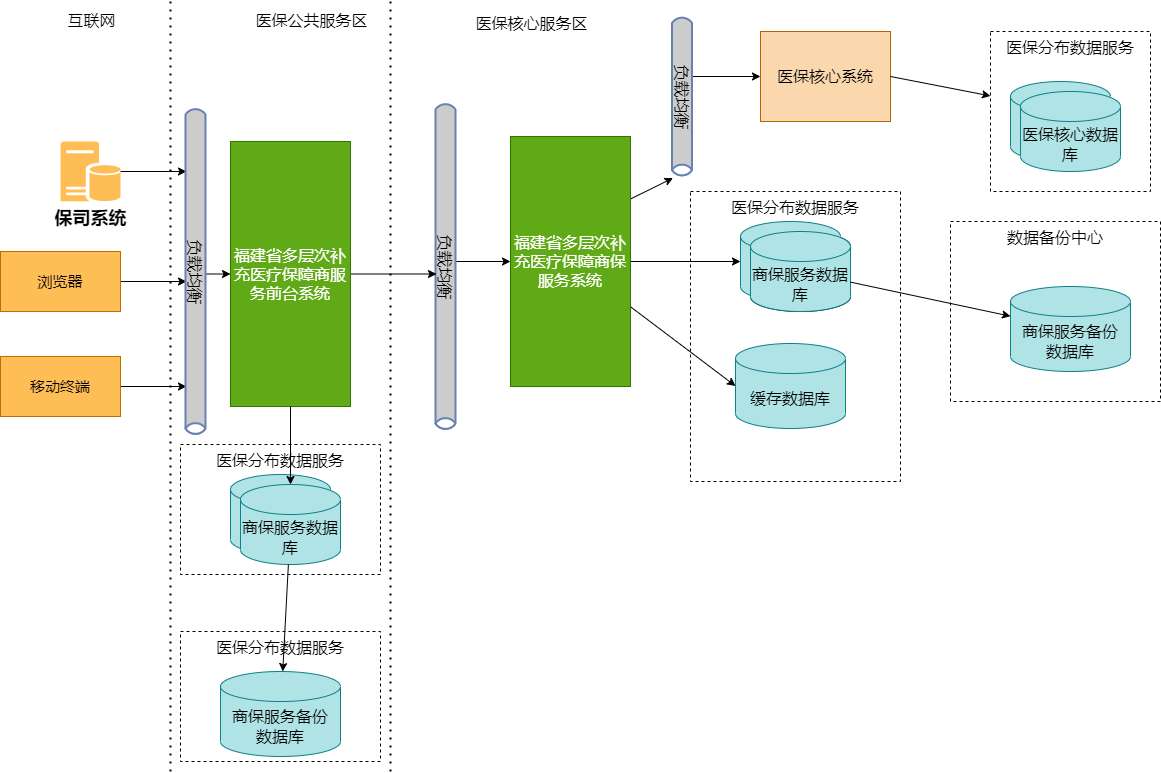

The diagram above was exported from draw.io. Its source (the exported page's mxGraphModel, read from the mxfile embedded in the PNG):
<mxGraphModel dx="1994" dy="790" grid="1" gridSize="10" guides="1" tooltips="1" connect="1" arrows="1" fold="1" page="1" pageScale="1" pageWidth="827" pageHeight="1169" math="0" shadow="0">
  <root>
    <mxCell id="0" />
    <mxCell id="1" parent="0" />
    <mxCell id="38" style="edgeStyle=none;html=1;fontSize=16;" edge="1" parent="1" source="2" target="37">
      <mxGeometry relative="1" as="geometry" />
    </mxCell>
    <mxCell id="2" value="保司系统" style="sketch=0;pointerEvents=1;shadow=0;dashed=0;html=1;strokeColor=none;labelPosition=center;verticalLabelPosition=bottom;verticalAlign=top;align=center;fillColor=#FEBD55;shape=mxgraph.mscae.enterprise.database_server;labelBackgroundColor=none;fontSize=18;fontColor=#000000;fontStyle=1" vertex="1" parent="1">
      <mxGeometry x="10" y="340" width="60" height="60" as="geometry" />
    </mxCell>
    <mxCell id="39" style="edgeStyle=none;html=1;fontSize=16;" edge="1" parent="1" source="6" target="37">
      <mxGeometry relative="1" as="geometry" />
    </mxCell>
    <mxCell id="6" value="浏览器" style="rounded=0;whiteSpace=wrap;html=1;fillColor=#FEBD55;fontColor=#000000;strokeColor=#BD7000;fontSize=15;" vertex="1" parent="1">
      <mxGeometry x="-50" y="450" width="120" height="60" as="geometry" />
    </mxCell>
    <mxCell id="40" style="edgeStyle=none;html=1;fontSize=16;" edge="1" parent="1" source="7" target="37">
      <mxGeometry relative="1" as="geometry" />
    </mxCell>
    <mxCell id="7" value="移动终端" style="rounded=0;whiteSpace=wrap;html=1;fillColor=#FEBD55;fontColor=#000000;strokeColor=#BD7000;fontSize=15;" vertex="1" parent="1">
      <mxGeometry x="-50" y="555" width="120" height="60" as="geometry" />
    </mxCell>
    <mxCell id="22" style="edgeStyle=none;html=1;entryX=0;entryY=0.5;entryDx=0;entryDy=0;fontSize=16;" edge="1" parent="1" source="8" target="16">
      <mxGeometry relative="1" as="geometry" />
    </mxCell>
    <mxCell id="8" value="负载均衡" style="html=1;outlineConnect=0;fillColor=#CCCCCC;strokeColor=#6881B3;gradientColor=none;gradientDirection=north;strokeWidth=2;shape=mxgraph.networks.bus;gradientColor=none;gradientDirection=north;fontColor=#000000;perimeter=backbonePerimeter;backboneSize=20;rotation=90;fontSize=16;" vertex="1" parent="1">
      <mxGeometry x="230" y="450" width="330" height="30" as="geometry" />
    </mxCell>
    <mxCell id="12" value="医保分布数据服务" style="rounded=0;whiteSpace=wrap;html=1;fontSize=16;verticalAlign=top;dashed=1;fillColor=none;" vertex="1" parent="1">
      <mxGeometry x="640" y="390" width="210" height="290" as="geometry" />
    </mxCell>
    <mxCell id="25" style="edgeStyle=none;html=1;entryX=0;entryY=0.5;entryDx=0;entryDy=0;entryPerimeter=0;fontSize=16;" edge="1" parent="1" source="16" target="19">
      <mxGeometry relative="1" as="geometry" />
    </mxCell>
    <mxCell id="31" style="edgeStyle=none;html=1;entryX=0;entryY=0.5;entryDx=0;entryDy=0;entryPerimeter=0;fontSize=16;" edge="1" parent="1" source="16" target="30">
      <mxGeometry relative="1" as="geometry" />
    </mxCell>
    <mxCell id="54" style="edgeStyle=none;html=1;exitX=1;exitY=0.25;exitDx=0;exitDy=0;fontSize=16;" edge="1" parent="1" source="16" target="51">
      <mxGeometry relative="1" as="geometry" />
    </mxCell>
    <mxCell id="16" value="福建省多层次补充医疗保障商保服务系统" style="rounded=0;whiteSpace=wrap;html=1;fontSize=16;fillColor=#60a917;fontColor=#ffffff;strokeColor=#2D7600;" vertex="1" parent="1">
      <mxGeometry x="460" y="335" width="120" height="250" as="geometry" />
    </mxCell>
    <mxCell id="27" value="商保服务数据库" style="shape=cylinder3;whiteSpace=wrap;html=1;boundedLbl=1;backgroundOutline=1;size=15;fontSize=16;" vertex="1" parent="1">
      <mxGeometry x="700" y="430" width="100" height="80" as="geometry" />
    </mxCell>
    <mxCell id="29" value="" style="group" vertex="1" connectable="0" parent="1">
      <mxGeometry x="690" y="420" width="110" height="90" as="geometry" />
    </mxCell>
    <mxCell id="19" value="" style="shape=cylinder3;whiteSpace=wrap;html=1;boundedLbl=1;backgroundOutline=1;size=15;fontSize=16;fillColor=#b0e3e6;strokeColor=#0e8088;" vertex="1" parent="29">
      <mxGeometry width="100" height="80" as="geometry" />
    </mxCell>
    <mxCell id="28" value="&lt;font color=&quot;#000000&quot;&gt;商保服务数据库&lt;/font&gt;" style="shape=cylinder3;whiteSpace=wrap;html=1;boundedLbl=1;backgroundOutline=1;size=15;fontSize=16;fillColor=#b0e3e6;strokeColor=#0e8088;" vertex="1" parent="29">
      <mxGeometry x="10" y="10" width="100" height="80" as="geometry" />
    </mxCell>
    <mxCell id="30" value="缓存数据库" style="shape=cylinder3;whiteSpace=wrap;html=1;boundedLbl=1;backgroundOutline=1;size=15;fontSize=16;fillColor=#b0e3e6;strokeColor=#0e8088;fontColor=#000000;" vertex="1" parent="1">
      <mxGeometry x="685" y="542" width="110" height="85" as="geometry" />
    </mxCell>
    <mxCell id="33" value="" style="endArrow=none;dashed=1;html=1;dashPattern=1 3;strokeWidth=2;fontSize=16;" edge="1" parent="1">
      <mxGeometry width="50" height="50" relative="1" as="geometry">
        <mxPoint x="120" y="970" as="sourcePoint" />
        <mxPoint x="120" y="200" as="targetPoint" />
      </mxGeometry>
    </mxCell>
    <mxCell id="34" value="互联网" style="edgeLabel;html=1;align=center;verticalAlign=middle;resizable=0;points=[];fontSize=16;labelBackgroundColor=none;" vertex="1" connectable="0" parent="33">
      <mxGeometry x="0.925" y="3" relative="1" as="geometry">
        <mxPoint x="-77" y="-11" as="offset" />
      </mxGeometry>
    </mxCell>
    <mxCell id="35" value="" style="endArrow=none;dashed=1;html=1;dashPattern=1 3;strokeWidth=2;fontSize=16;" edge="1" parent="1">
      <mxGeometry width="50" height="50" relative="1" as="geometry">
        <mxPoint x="340" y="970" as="sourcePoint" />
        <mxPoint x="340" y="200" as="targetPoint" />
      </mxGeometry>
    </mxCell>
    <mxCell id="36" value="医保公共服务区" style="edgeLabel;html=1;align=center;verticalAlign=middle;resizable=0;points=[];fontSize=16;labelBackgroundColor=none;" vertex="1" connectable="0" parent="35">
      <mxGeometry x="0.925" y="3" relative="1" as="geometry">
        <mxPoint x="-77" y="-11" as="offset" />
      </mxGeometry>
    </mxCell>
    <mxCell id="58" value="医保核心服务区" style="edgeLabel;html=1;align=center;verticalAlign=middle;resizable=0;points=[];fontSize=16;fontColor=#000000;labelBackgroundColor=none;" vertex="1" connectable="0" parent="35">
      <mxGeometry x="0.7214" relative="1" as="geometry">
        <mxPoint x="140" y="-86" as="offset" />
      </mxGeometry>
    </mxCell>
    <mxCell id="43" style="edgeStyle=none;html=1;entryX=0;entryY=0.5;entryDx=0;entryDy=0;fontSize=16;" edge="1" parent="1" source="37" target="42">
      <mxGeometry relative="1" as="geometry" />
    </mxCell>
    <mxCell id="37" value="负载均衡" style="html=1;outlineConnect=0;fillColor=#CCCCCC;strokeColor=#6881B3;gradientColor=none;gradientDirection=north;strokeWidth=2;shape=mxgraph.networks.bus;gradientColor=none;gradientDirection=north;fontColor=#000000;perimeter=backbonePerimeter;backboneSize=20;rotation=90;fontSize=16;" vertex="1" parent="1">
      <mxGeometry x="-20" y="455" width="330" height="30" as="geometry" />
    </mxCell>
    <mxCell id="49" style="edgeStyle=none;html=1;fontSize=16;" edge="1" parent="1" source="42" target="8">
      <mxGeometry relative="1" as="geometry" />
    </mxCell>
    <mxCell id="42" value="福建省多层次补充医疗保障商服务前台系统" style="rounded=0;whiteSpace=wrap;html=1;fontSize=16;fillColor=#60a917;fontColor=#ffffff;strokeColor=#2D7600;" vertex="1" parent="1">
      <mxGeometry x="180" y="340" width="120" height="265" as="geometry" />
    </mxCell>
    <mxCell id="44" value="医保分布数据服务" style="rounded=0;whiteSpace=wrap;html=1;fontSize=16;verticalAlign=top;dashed=1;fillColor=none;" vertex="1" parent="1">
      <mxGeometry x="130" y="643" width="200" height="130" as="geometry" />
    </mxCell>
    <mxCell id="45" value="" style="group" vertex="1" connectable="0" parent="1">
      <mxGeometry x="180" y="673" width="110" height="90" as="geometry" />
    </mxCell>
    <mxCell id="46" value="" style="shape=cylinder3;whiteSpace=wrap;html=1;boundedLbl=1;backgroundOutline=1;size=15;fontSize=16;fillColor=#b0e3e6;strokeColor=#0e8088;" vertex="1" parent="45">
      <mxGeometry width="100" height="80" as="geometry" />
    </mxCell>
    <mxCell id="47" value="&lt;font color=&quot;#000000&quot;&gt;商保服务数据库&lt;/font&gt;" style="shape=cylinder3;whiteSpace=wrap;html=1;boundedLbl=1;backgroundOutline=1;size=15;fontSize=16;fillColor=#b0e3e6;strokeColor=#0e8088;" vertex="1" parent="45">
      <mxGeometry x="10" y="10" width="100" height="80" as="geometry" />
    </mxCell>
    <mxCell id="48" style="edgeStyle=none;html=1;fontSize=16;" edge="1" parent="1" source="42" target="47">
      <mxGeometry relative="1" as="geometry" />
    </mxCell>
    <mxCell id="50" value="医保核心系统" style="rounded=0;whiteSpace=wrap;html=1;fontSize=16;fillColor=#fad7ac;strokeColor=#b46504;fontColor=#000000;" vertex="1" parent="1">
      <mxGeometry x="710" y="230" width="130" height="90" as="geometry" />
    </mxCell>
    <mxCell id="53" style="edgeStyle=none;html=1;entryX=0;entryY=0.5;entryDx=0;entryDy=0;fontSize=16;" edge="1" parent="1" source="51" target="50">
      <mxGeometry relative="1" as="geometry" />
    </mxCell>
    <mxCell id="51" value="负载均衡" style="html=1;outlineConnect=0;fillColor=#CCCCCC;strokeColor=#6881B3;gradientColor=none;gradientDirection=north;strokeWidth=2;shape=mxgraph.networks.bus;gradientColor=none;gradientDirection=north;fontColor=#000000;perimeter=backbonePerimeter;backboneSize=20;rotation=90;fontSize=16;" vertex="1" parent="1">
      <mxGeometry x="550" y="280" width="163" height="30" as="geometry" />
    </mxCell>
    <mxCell id="59" value="" style="group" vertex="1" connectable="0" parent="1">
      <mxGeometry x="960" y="280" width="135" height="125" as="geometry" />
    </mxCell>
    <mxCell id="60" value="" style="shape=cylinder3;whiteSpace=wrap;html=1;boundedLbl=1;backgroundOutline=1;size=15;fontSize=16;fillColor=#b0e3e6;strokeColor=#0e8088;" vertex="1" parent="59">
      <mxGeometry width="100" height="80" as="geometry" />
    </mxCell>
    <mxCell id="61" value="&lt;font color=&quot;#000000&quot;&gt;医保核心数据库&lt;/font&gt;" style="shape=cylinder3;whiteSpace=wrap;html=1;boundedLbl=1;backgroundOutline=1;size=15;fontSize=16;fillColor=#b0e3e6;strokeColor=#0e8088;" vertex="1" parent="59">
      <mxGeometry x="10" y="10" width="100" height="80" as="geometry" />
    </mxCell>
    <mxCell id="63" value="医保分布数据服务" style="rounded=0;whiteSpace=wrap;html=1;fontSize=16;verticalAlign=top;dashed=1;fillColor=none;" vertex="1" parent="59">
      <mxGeometry x="-20" y="-50" width="160" height="160" as="geometry" />
    </mxCell>
    <mxCell id="62" style="edgeStyle=none;html=1;exitX=1;exitY=0.5;exitDx=0;exitDy=0;fontSize=16;fontColor=#FFFFFF;" edge="1" parent="1" source="50" target="63">
      <mxGeometry relative="1" as="geometry" />
    </mxCell>
    <mxCell id="65" value="数据备份中心" style="rounded=0;whiteSpace=wrap;html=1;fontSize=16;verticalAlign=top;dashed=1;fillColor=none;" vertex="1" parent="1">
      <mxGeometry x="900" y="420" width="210" height="180" as="geometry" />
    </mxCell>
    <mxCell id="69" value="&lt;span style=&quot;font-size: 16px&quot;&gt;商保服务备份&lt;br&gt;数据库&lt;/span&gt;" style="shape=cylinder3;whiteSpace=wrap;html=1;boundedLbl=1;backgroundOutline=1;size=15;labelBackgroundColor=none;fontSize=15;fillColor=#b0e3e6;strokeColor=#0e8088;fontColor=#000000;" vertex="1" parent="1">
      <mxGeometry x="960" y="485" width="120" height="85" as="geometry" />
    </mxCell>
    <mxCell id="70" style="edgeStyle=none;html=1;fontSize=15;fontColor=#000000;" edge="1" parent="1" source="28" target="69">
      <mxGeometry relative="1" as="geometry" />
    </mxCell>
    <mxCell id="72" value="医保分布数据服务" style="rounded=0;whiteSpace=wrap;html=1;fontSize=16;verticalAlign=top;dashed=1;fillColor=none;" vertex="1" parent="1">
      <mxGeometry x="130" y="830" width="200" height="130" as="geometry" />
    </mxCell>
    <mxCell id="73" value="&lt;span style=&quot;font-size: 16px&quot;&gt;商保服务备份&lt;br&gt;数据库&lt;/span&gt;" style="shape=cylinder3;whiteSpace=wrap;html=1;boundedLbl=1;backgroundOutline=1;size=15;labelBackgroundColor=none;fontSize=15;fillColor=#b0e3e6;strokeColor=#0e8088;fontColor=#000000;" vertex="1" parent="1">
      <mxGeometry x="170" y="870" width="120" height="85" as="geometry" />
    </mxCell>
    <mxCell id="74" style="edgeStyle=none;html=1;fontSize=15;fontColor=#000000;" edge="1" parent="1" source="47" target="73">
      <mxGeometry relative="1" as="geometry" />
    </mxCell>
  </root>
</mxGraphModel>